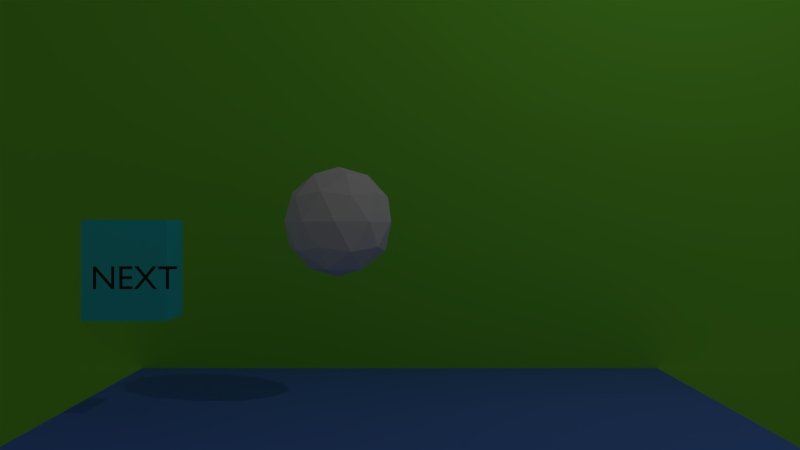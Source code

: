 # Source: LEVEL1.blend  (saved by Blender 2.76.0; exported with 4.5.12 LTS)
import bpy
from mathutils import Matrix  # noqa: F401  (used for matrix-valued properties, if any)

bpy.ops.wm.read_factory_settings(use_empty=True)
scene = bpy.context.scene
scene.name = 'scene'

# ---- collections
col_collection_1 = bpy.data.collections.new('Collection 1'); scene.collection.children.link(col_collection_1)

# ---- materials (node trees are filled in below, after node groups)
mat_material_002 = bpy.data.materials.new('Material.002')
mat_material_002.alpha_threshold = 0.0
mat_material_002.use_transparent_shadow = False
mat_material_002.diffuse_color = (0.02296, 0.03968, 0.009512, 1.0)
mat_material_002.roughness = 0.5
mat_material_001 = bpy.data.materials.new('Material.001')
mat_material_001.alpha_threshold = 0.0
mat_material_001.use_transparent_shadow = False
mat_material_001.diffuse_color = (0.04305, 0.7771, 0.8, 1.0)
mat_material_001.specular_color = (0.05203, 0.07981, 1.0)
mat_material_001.roughness = 0.5
mat_material = bpy.data.materials.new('Material')
mat_material.alpha_threshold = 0.0
mat_material.use_transparent_shadow = False
mat_material.diffuse_color = (0.2398, 0.8, 0.05624, 1.0)
mat_material.roughness = 0.5
mat_material_004 = bpy.data.materials.new('Material.004')
mat_material_004.alpha_threshold = 0.0
mat_material_004.use_transparent_shadow = False
mat_material_004.diffuse_color = (0.1105, 0.2552, 0.8, 1.0)
mat_material_004.roughness = 0.5

# ---- material node trees

# ---- world
world_world = bpy.data.worlds.new('World'); scene.world = world_world
world_world.color = (0.05088, 0.05088, 0.05088)
world_world.use_sun_shadow = False
world_world.sun_shadow_jitter_overblur = 0.0
world_world.cycles.sampling_method = 'NONE'
world_world.cycles.sample_map_resolution = 256

# ---- cameras
cam_camera_001 = bpy.data.cameras.new('Camera.001')
cam_camera_001.clip_end = 100.0
cam_camera_001.lens = 35.0
cam_camera_001.sensor_width = 32.0
cam_camera_001.sensor_height = 18.0
cam_camera_001.display_size = 2.0
cam_camera_001.dof.focus_distance = 0.0
cam_camera_001.dof.aperture_fstop = 128.0
cam_camera_001.dof.aperture_blades = 6

# ---- lights
light_lamp = bpy.data.lights.new('Lamp', 'POINT')
light_lamp.transmission_factor = 0.0
light_lamp.cutoff_distance = 30.0
light_lamp.energy = 100.0
light_lamp.shadow_buffer_clip_start = 1.001
light_lamp.shadow_soft_size = 0.1
light_lamp.shadow_maximum_resolution = 0.006
light_lamp.use_absolute_resolution = True
light_lamp.cycles.use_multiple_importance_sampling = False

# ---- meshes
me_icosphere = bpy.data.meshes.new('Icosphere')
me_icosphere.from_pydata([(0.0, 0.0, -1.0), (0.7236, -0.5257, -0.4472), (-0.2764, -0.8506, -0.4472), (-0.8944, 0.0, -0.4472), (-0.2764, 0.8506, -0.4472), (0.7236, 0.5257, -0.4472), (0.2764, -0.8506, 0.4472), (-0.7236, -0.5257, 0.4472), (-0.7236, 0.5257, 0.4472), (0.2764, 0.8506, 0.4472), (0.8944, 0.0, 0.4472), (0.0, 0.0, 1.0), (-0.1625, -0.5, -0.8507), (0.4253, -0.309, -0.8507), (0.2629, -0.809, -0.5257), (0.8506, 0.0, -0.5257), (0.4253, 0.309, -0.8507), (-0.5257, 0.0, -0.8507), (-0.6882, -0.5, -0.5257), (-0.1625, 0.5, -0.8507), (-0.6882, 0.5, -0.5257), (0.2629, 0.809, -0.5257), (0.9511, -0.309, 0.0), (0.9511, 0.309, 0.0), (0.0, -1.0, 0.0), (0.5878, -0.809, 0.0), (-0.9511, -0.309, 0.0), (-0.5878, -0.809, 0.0), (-0.5878, 0.809, 0.0), (-0.9511, 0.309, 0.0), (0.5878, 0.809, 0.0), (0.0, 1.0, 0.0), (0.6882, -0.5, 0.5257), (-0.2629, -0.809, 0.5257), (-0.8506, 0.0, 0.5257), (-0.2629, 0.809, 0.5257), (0.6882, 0.5, 0.5257), (0.1625, -0.5, 0.8507), (0.5257, 0.0, 0.8507), (-0.4253, -0.309, 0.8507), (-0.4253, 0.309, 0.8507), (0.1625, 0.5, 0.8507)], [], [(0, 13, 12), (1, 13, 15), (0, 12, 17), (0, 17, 19), (0, 19, 16), (1, 15, 22), (2, 14, 24), (3, 18, 26), (4, 20, 28), (5, 21, 30), (1, 22, 25), (2, 24, 27), (3, 26, 29), (4, 28, 31), (5, 30, 23), (6, 32, 37), (7, 33, 39), (8, 34, 40), (9, 35, 41), (10, 36, 38), (38, 41, 11), (38, 36, 41), (36, 9, 41), (41, 40, 11), (41, 35, 40), (35, 8, 40), (40, 39, 11), (40, 34, 39), (34, 7, 39), (39, 37, 11), (39, 33, 37), (33, 6, 37), (37, 38, 11), (37, 32, 38), (32, 10, 38), (23, 36, 10), (23, 30, 36), (30, 9, 36), (31, 35, 9), (31, 28, 35), (28, 8, 35), (29, 34, 8), (29, 26, 34), (26, 7, 34), (27, 33, 7), (27, 24, 33), (24, 6, 33), (25, 32, 6), (25, 22, 32), (22, 10, 32), (30, 31, 9), (30, 21, 31), (21, 4, 31), (28, 29, 8), (28, 20, 29), (20, 3, 29), (26, 27, 7), (26, 18, 27), (18, 2, 27), (24, 25, 6), (24, 14, 25), (14, 1, 25), (22, 23, 10), (22, 15, 23), (15, 5, 23), (16, 21, 5), (16, 19, 21), (19, 4, 21), (19, 20, 4), (19, 17, 20), (17, 3, 20), (17, 18, 3), (17, 12, 18), (12, 2, 18), (15, 16, 5), (15, 13, 16), (13, 0, 16), (12, 14, 2), (12, 13, 14), (13, 1, 14)])
me_icosphere.use_remesh_preserve_volume = False
me_icosphere.use_remesh_preserve_attributes = False
me_icosphere.use_mirror_vertex_groups = False
me_icosphere.update()
me_cube_001 = bpy.data.meshes.new('Cube.001')
me_cube_001.from_pydata([(-1.0, -1.0, -1.0), (-1.0, -1.0, 1.0), (-1.0, 1.0, -1.0), (-1.0, 1.0, 1.0), (1.0, -1.0, -1.0), (1.0, -1.0, 1.0), (1.0, 1.0, -1.0), (1.0, 1.0, 1.0)], [], [(0, 1, 3, 2), (2, 3, 7, 6), (6, 7, 5, 4), (4, 5, 1, 0), (2, 6, 4, 0), (7, 3, 1, 5)])
me_cube_001.materials.append(mat_material_001)
me_cube_001.use_remesh_preserve_volume = False
me_cube_001.use_remesh_preserve_attributes = False
me_cube_001.use_mirror_vertex_groups = False
me_cube_001.update()
me_cube = bpy.data.meshes.new('Cube')
me_cube.from_pydata([(-1.0, -1.0, -1.0), (-1.0, -1.0, 1.0), (-1.0, 1.0, -1.0), (-1.0, 1.0, 1.0), (1.0, -1.0, -1.0), (1.0, -1.0, 1.0), (1.0, 1.0, -1.0), (1.0, 1.0, 1.0)], [], [(1, 3, 2, 0), (3, 7, 6, 2), (7, 5, 4, 6), (5, 1, 0, 4), (0, 2, 6, 4), (5, 7, 3, 1)])
me_cube.materials.append(mat_material)
me_cube.use_remesh_preserve_volume = False
me_cube.use_remesh_preserve_attributes = False
me_cube.use_mirror_vertex_groups = False
me_cube.update()
me_plane_001 = bpy.data.meshes.new('Plane.001')
me_plane_001.from_pydata([(-1.0, -1.0, 0.0), (1.0, -1.0, 0.0), (-1.0, 1.0, 0.0), (1.0, 1.0, 0.0)], [], [(0, 1, 3, 2)])
me_plane_001.materials.append(mat_material_004)
me_plane_001.use_remesh_preserve_volume = False
me_plane_001.use_remesh_preserve_attributes = False
me_plane_001.use_mirror_vertex_groups = False
me_plane_001.update()

# ---- curves / text
txt_text = bpy.data.curves.new('Text', 'FONT')
txt_text.dimensions = '2D'
txt_text.body = 'NEXT'
txt_text.materials.append(mat_material_002)
txt_text.use_path_clamp = True
txt_text.bevel_resolution = 0
txt_text_006 = bpy.data.curves.new('Text.006', 'FONT')
txt_text_006.dimensions = '2D'
txt_text_006.body = ''
txt_text_006.use_path_clamp = True
txt_text_006.bevel_resolution = 0

# ---- objects
ob_text_002 = bpy.data.objects.new('Text.002', txt_text)
ob_icosphere = bpy.data.objects.new('Icosphere', me_icosphere)
ob_play = bpy.data.objects.new('play', me_cube_001)
ob_text_001 = bpy.data.objects.new('Text.001', txt_text_006)
ob_cube = bpy.data.objects.new('Cube', me_cube)
ob_plane_001 = bpy.data.objects.new('Plane.001', me_plane_001)
ob_camera = bpy.data.objects.new('Camera', cam_camera_001)
ob_lamp = bpy.data.objects.new('Lamp', light_lamp)

# ---- transforms, parenting, visibility, modifiers, constraints
ob_text_002.location = (-2.524, 0.954, -0.5223)
ob_text_002.rotation_euler = (1.571, 0.0, 0.0)
ob_text_002.scale = (0.274, 0.274, 0.274)
ob_text_002.lineart.crease_threshold = 0.0
ob_icosphere.location = (-0.7136, 4.03, 0.04011)
ob_icosphere.scale = (-0.6413, -0.6413, -0.6413)
ob_icosphere.lineart.crease_threshold = 0.0
ob_play.location = (-2.965, 3.556, -0.4864)
ob_play.scale = (0.4607, 0.3367, 0.5436)
ob_play.lineart.crease_threshold = 0.0
ob_text_001.location = (0.4122, 3.365, -0.3867)
ob_text_001.rotation_euler = (1.571, 0.0, 0.0)
ob_text_001.scale = (0.6002, 0.6002, 0.6002)
ob_text_001.lineart.crease_threshold = 0.0
ob_cube.location = (0.01973, 6.732, 0.0)
ob_cube.scale = (5.897, 0.1127, 3.366)
ob_cube.lineart.crease_threshold = 0.0
ob_plane_001.location = (-0.005262, 5.716, -2.092)
ob_plane_001.scale = (3.768, 3.768, 3.768)
ob_plane_001.lineart.crease_threshold = 0.0
ob_camera.location = (0.0, -6.182, 0.0)
ob_camera.rotation_euler = (1.571, -0.0, -0.0)
ob_camera.lineart.crease_threshold = 0.0
ob_lamp.location = (4.076, 1.005, 5.904)
ob_lamp.rotation_euler = (0.6503, 0.05522, 1.866)
ob_lamp.lock_rotations_4d = False
ob_lamp.empty_display_type = 'ARROWS'
ob_lamp.color = (0.0, 0.0, 0.0, 0.0)
ob_lamp.hide_viewport = True
ob_lamp.lineart.crease_threshold = 0.0

# ---- collection membership
col_collection_1.objects.link(ob_text_002)
col_collection_1.objects.link(ob_icosphere)
col_collection_1.objects.link(ob_play)
col_collection_1.objects.link(ob_text_001)
col_collection_1.objects.link(ob_cube)
col_collection_1.objects.link(ob_plane_001)
col_collection_1.objects.link(ob_camera)
col_collection_1.objects.link(ob_lamp)

# ---- scene / render settings (as saved in the file)
scene.camera = ob_camera
scene.frame_start = 1; scene.frame_end = 250; scene.frame_set(1)
scene.render.engine = 'BLENDER_EEVEE_NEXT'
scene.render.resolution_percentage = 50
scene.render.dither_intensity = 0.0
scene.cycles.use_denoising = False
scene.cycles.samples = 10
scene.cycles.sampling_pattern = 'TABULATED_SOBOL'
scene.cycles.light_sampling_threshold = 0.0
scene.cycles.use_adaptive_sampling = False
scene.cycles.use_light_tree = False
scene.cycles.blur_glossy = 0.0
scene.cycles.pixel_filter_type = 'GAUSSIAN'
scene.cycles.sample_clamp_indirect = 0.0
scene.view_settings.view_transform = 'Standard'
bpy.context.view_layer.update()

